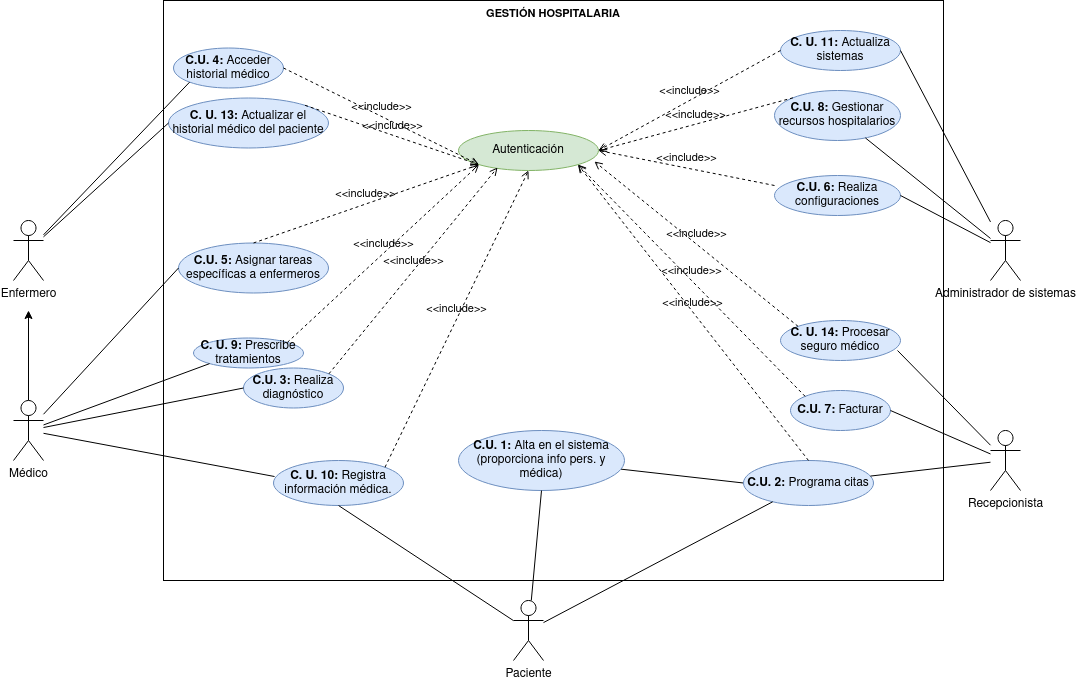

The diagram above was exported from draw.io. Its source (the exported page's mxGraphModel, read from the mxfile embedded in the PNG):
<mxGraphModel dx="2261" dy="1964" grid="1" gridSize="10" guides="1" tooltips="1" connect="1" arrows="1" fold="1" page="1" pageScale="1" pageWidth="827" pageHeight="1169" math="0" shadow="0">
  <root>
    <mxCell id="0" />
    <mxCell id="1" parent="0" />
    <mxCell id="X43d1x3VBKEQZCgrXUpB-51" value="GESTIÓN HOSPITALARIA" style="shape=rect;html=1;verticalAlign=top;fontStyle=1;whiteSpace=wrap;align=center;fontFamily=Helvetica;fontSize=11;fillColor=none;" vertex="1" parent="1">
      <mxGeometry x="20" y="-190" width="780" height="580" as="geometry" />
    </mxCell>
    <mxCell id="X43d1x3VBKEQZCgrXUpB-52" style="edgeStyle=none;shape=connector;rounded=0;orthogonalLoop=1;jettySize=auto;html=1;entryX=0;entryY=0.5;entryDx=0;entryDy=0;labelBackgroundColor=default;strokeColor=default;align=center;verticalAlign=middle;fontFamily=Helvetica;fontSize=11;fontColor=default;endArrow=none;endFill=0;" edge="1" parent="1" source="X43d1x3VBKEQZCgrXUpB-1" target="X43d1x3VBKEQZCgrXUpB-2">
      <mxGeometry relative="1" as="geometry" />
    </mxCell>
    <mxCell id="X43d1x3VBKEQZCgrXUpB-1" value="&lt;b&gt;C.U. 1: &lt;/b&gt;Alta en el sistema (proporciona info pers. y médica)" style="ellipse;whiteSpace=wrap;html=1;fillColor=#dae8fc;strokeColor=#6c8ebf;" vertex="1" parent="1">
      <mxGeometry x="315" y="240" width="166" height="60" as="geometry" />
    </mxCell>
    <mxCell id="X43d1x3VBKEQZCgrXUpB-2" value="&lt;b&gt;C.U. 2:&lt;/b&gt; Programa citas" style="ellipse;whiteSpace=wrap;html=1;fillColor=#dae8fc;strokeColor=#6c8ebf;" vertex="1" parent="1">
      <mxGeometry x="600" y="270" width="130" height="45" as="geometry" />
    </mxCell>
    <mxCell id="X43d1x3VBKEQZCgrXUpB-3" value="&lt;b&gt;C.U. 3:&lt;/b&gt; Realiza diagnóstico" style="ellipse;whiteSpace=wrap;html=1;fillColor=#dae8fc;strokeColor=#6c8ebf;" vertex="1" parent="1">
      <mxGeometry x="100" y="177.5" width="100" height="40" as="geometry" />
    </mxCell>
    <mxCell id="X43d1x3VBKEQZCgrXUpB-4" value="&lt;b&gt;C.U. 4: &lt;/b&gt;Acceder historial médico" style="ellipse;whiteSpace=wrap;html=1;fillColor=#dae8fc;strokeColor=#6c8ebf;" vertex="1" parent="1">
      <mxGeometry x="30" y="-142.5" width="110" height="40" as="geometry" />
    </mxCell>
    <mxCell id="X43d1x3VBKEQZCgrXUpB-5" value="&lt;b&gt;C.U. 5: &lt;/b&gt;Asignar tareas específicas a enfermeros" style="ellipse;whiteSpace=wrap;html=1;fillColor=#dae8fc;strokeColor=#6c8ebf;" vertex="1" parent="1">
      <mxGeometry x="35" y="52.5" width="150" height="50" as="geometry" />
    </mxCell>
    <mxCell id="X43d1x3VBKEQZCgrXUpB-6" value="&lt;b&gt;C.U. 6:&lt;/b&gt; Realiza configuraciones" style="ellipse;whiteSpace=wrap;html=1;fillColor=#dae8fc;strokeColor=#6c8ebf;" vertex="1" parent="1">
      <mxGeometry x="631" y="-15" width="126" height="40" as="geometry" />
    </mxCell>
    <mxCell id="X43d1x3VBKEQZCgrXUpB-7" value="&lt;b&gt;C.U. 7:&lt;/b&gt; Facturar " style="ellipse;whiteSpace=wrap;html=1;fillColor=#dae8fc;strokeColor=#6c8ebf;" vertex="1" parent="1">
      <mxGeometry x="647" y="200" width="100" height="40" as="geometry" />
    </mxCell>
    <mxCell id="X43d1x3VBKEQZCgrXUpB-8" value="&lt;b&gt;C.U. 8: &lt;/b&gt;Gestionar recursos hospitalarios" style="ellipse;whiteSpace=wrap;html=1;fillColor=#dae8fc;strokeColor=#6c8ebf;" vertex="1" parent="1">
      <mxGeometry x="631" y="-100" width="126" height="50" as="geometry" />
    </mxCell>
    <mxCell id="X43d1x3VBKEQZCgrXUpB-9" value="Autenticación" style="ellipse;whiteSpace=wrap;html=1;fillColor=#d5e8d4;strokeColor=#82b366;" vertex="1" parent="1">
      <mxGeometry x="315" y="-60" width="140" height="40" as="geometry" />
    </mxCell>
    <mxCell id="X43d1x3VBKEQZCgrXUpB-10" value="&lt;b&gt;C. U. 9:&lt;/b&gt; Prescribe tratamientos" style="ellipse;whiteSpace=wrap;html=1;fillColor=#dae8fc;strokeColor=#6c8ebf;" vertex="1" parent="1">
      <mxGeometry x="50" y="147.5" width="110" height="30" as="geometry" />
    </mxCell>
    <mxCell id="X43d1x3VBKEQZCgrXUpB-11" value="&lt;b&gt;C. U. 10:&lt;/b&gt; Registra información médica." style="ellipse;whiteSpace=wrap;html=1;fillColor=#dae8fc;strokeColor=#6c8ebf;" vertex="1" parent="1">
      <mxGeometry x="130" y="270" width="130" height="45" as="geometry" />
    </mxCell>
    <mxCell id="X43d1x3VBKEQZCgrXUpB-12" value="&lt;b&gt;C. U. 11:&lt;/b&gt; Actualiza sistemas" style="ellipse;whiteSpace=wrap;html=1;fillColor=#dae8fc;strokeColor=#6c8ebf;" vertex="1" parent="1">
      <mxGeometry x="637" y="-160" width="120" height="40" as="geometry" />
    </mxCell>
    <mxCell id="X43d1x3VBKEQZCgrXUpB-13" value="&lt;b&gt;C. U. 13:&lt;/b&gt; Actualizar el historial médico del paciente" style="ellipse;whiteSpace=wrap;html=1;fillColor=#dae8fc;strokeColor=#6c8ebf;" vertex="1" parent="1">
      <mxGeometry x="25" y="-92.5" width="160" height="50" as="geometry" />
    </mxCell>
    <mxCell id="X43d1x3VBKEQZCgrXUpB-14" value="&lt;b&gt;C. U. 14:&lt;/b&gt; Procesar seguro médico" style="ellipse;whiteSpace=wrap;html=1;fillColor=#dae8fc;strokeColor=#6c8ebf;" vertex="1" parent="1">
      <mxGeometry x="637" y="130" width="120" height="40" as="geometry" />
    </mxCell>
    <mxCell id="X43d1x3VBKEQZCgrXUpB-21" style="rounded=0;orthogonalLoop=1;jettySize=auto;html=1;entryX=0.5;entryY=1;entryDx=0;entryDy=0;endArrow=none;endFill=0;" edge="1" parent="1" source="X43d1x3VBKEQZCgrXUpB-15" target="X43d1x3VBKEQZCgrXUpB-11">
      <mxGeometry relative="1" as="geometry" />
    </mxCell>
    <mxCell id="X43d1x3VBKEQZCgrXUpB-22" style="edgeStyle=none;shape=connector;rounded=0;orthogonalLoop=1;jettySize=auto;html=1;entryX=0.5;entryY=1;entryDx=0;entryDy=0;labelBackgroundColor=default;strokeColor=default;align=center;verticalAlign=middle;fontFamily=Helvetica;fontSize=11;fontColor=default;endArrow=none;endFill=0;" edge="1" parent="1" source="X43d1x3VBKEQZCgrXUpB-15" target="X43d1x3VBKEQZCgrXUpB-1">
      <mxGeometry relative="1" as="geometry" />
    </mxCell>
    <mxCell id="X43d1x3VBKEQZCgrXUpB-15" value="Paciente" style="shape=umlActor;verticalLabelPosition=bottom;verticalAlign=top;html=1;outlineConnect=0;" vertex="1" parent="1">
      <mxGeometry x="370" y="410" width="30" height="60" as="geometry" />
    </mxCell>
    <mxCell id="X43d1x3VBKEQZCgrXUpB-33" style="edgeStyle=none;shape=connector;rounded=0;orthogonalLoop=1;jettySize=auto;html=1;entryX=0;entryY=1;entryDx=0;entryDy=0;labelBackgroundColor=default;strokeColor=default;align=center;verticalAlign=middle;fontFamily=Helvetica;fontSize=11;fontColor=default;endArrow=none;endFill=0;" edge="1" parent="1" source="X43d1x3VBKEQZCgrXUpB-16" target="X43d1x3VBKEQZCgrXUpB-4">
      <mxGeometry relative="1" as="geometry" />
    </mxCell>
    <mxCell id="X43d1x3VBKEQZCgrXUpB-34" style="edgeStyle=none;shape=connector;rounded=0;orthogonalLoop=1;jettySize=auto;html=1;entryX=0;entryY=0.5;entryDx=0;entryDy=0;labelBackgroundColor=default;strokeColor=default;align=center;verticalAlign=middle;fontFamily=Helvetica;fontSize=11;fontColor=default;endArrow=none;endFill=0;" edge="1" parent="1" source="X43d1x3VBKEQZCgrXUpB-16" target="X43d1x3VBKEQZCgrXUpB-13">
      <mxGeometry relative="1" as="geometry" />
    </mxCell>
    <mxCell id="X43d1x3VBKEQZCgrXUpB-16" value="Enfermero" style="shape=umlActor;html=1;verticalLabelPosition=bottom;verticalAlign=top;align=center;" vertex="1" parent="1">
      <mxGeometry x="-130" y="30" width="30" height="60" as="geometry" />
    </mxCell>
    <mxCell id="X43d1x3VBKEQZCgrXUpB-27" style="edgeStyle=none;shape=connector;rounded=0;orthogonalLoop=1;jettySize=auto;html=1;entryX=0.008;entryY=0.356;entryDx=0;entryDy=0;labelBackgroundColor=default;strokeColor=default;align=center;verticalAlign=middle;fontFamily=Helvetica;fontSize=11;fontColor=default;endArrow=none;endFill=0;entryPerimeter=0;" edge="1" parent="1" source="X43d1x3VBKEQZCgrXUpB-17" target="X43d1x3VBKEQZCgrXUpB-11">
      <mxGeometry relative="1" as="geometry">
        <mxPoint x="120" y="240" as="targetPoint" />
      </mxGeometry>
    </mxCell>
    <mxCell id="X43d1x3VBKEQZCgrXUpB-28" style="edgeStyle=none;shape=connector;rounded=0;orthogonalLoop=1;jettySize=auto;html=1;entryX=0;entryY=0.5;entryDx=0;entryDy=0;labelBackgroundColor=default;strokeColor=default;align=center;verticalAlign=middle;fontFamily=Helvetica;fontSize=11;fontColor=default;endArrow=none;endFill=0;" edge="1" parent="1" source="X43d1x3VBKEQZCgrXUpB-17" target="X43d1x3VBKEQZCgrXUpB-3">
      <mxGeometry relative="1" as="geometry" />
    </mxCell>
    <mxCell id="X43d1x3VBKEQZCgrXUpB-29" style="edgeStyle=none;shape=connector;rounded=0;orthogonalLoop=1;jettySize=auto;html=1;entryX=0;entryY=1;entryDx=0;entryDy=0;labelBackgroundColor=default;strokeColor=default;align=center;verticalAlign=middle;fontFamily=Helvetica;fontSize=11;fontColor=default;endArrow=none;endFill=0;" edge="1" parent="1" source="X43d1x3VBKEQZCgrXUpB-17" target="X43d1x3VBKEQZCgrXUpB-10">
      <mxGeometry relative="1" as="geometry" />
    </mxCell>
    <mxCell id="X43d1x3VBKEQZCgrXUpB-42" style="edgeStyle=none;shape=connector;rounded=0;orthogonalLoop=1;jettySize=auto;html=1;entryX=0;entryY=0.5;entryDx=0;entryDy=0;labelBackgroundColor=default;strokeColor=default;align=center;verticalAlign=middle;fontFamily=Helvetica;fontSize=11;fontColor=default;endArrow=none;endFill=0;" edge="1" parent="1" source="X43d1x3VBKEQZCgrXUpB-17" target="X43d1x3VBKEQZCgrXUpB-5">
      <mxGeometry relative="1" as="geometry" />
    </mxCell>
    <mxCell id="X43d1x3VBKEQZCgrXUpB-50" style="edgeStyle=none;rounded=0;orthogonalLoop=1;jettySize=auto;html=1;labelBackgroundColor=default;strokeColor=default;align=center;verticalAlign=middle;fontFamily=Helvetica;fontSize=11;fontColor=default;endArrow=classic;endFill=1;" edge="1" parent="1" source="X43d1x3VBKEQZCgrXUpB-17">
      <mxGeometry relative="1" as="geometry">
        <mxPoint x="-115" y="120" as="targetPoint" />
      </mxGeometry>
    </mxCell>
    <mxCell id="X43d1x3VBKEQZCgrXUpB-17" value="Médico" style="shape=umlActor;html=1;verticalLabelPosition=bottom;verticalAlign=top;align=center;" vertex="1" parent="1">
      <mxGeometry x="-130" y="210" width="30" height="60" as="geometry" />
    </mxCell>
    <mxCell id="X43d1x3VBKEQZCgrXUpB-23" style="edgeStyle=none;shape=connector;rounded=0;orthogonalLoop=1;jettySize=auto;html=1;labelBackgroundColor=default;strokeColor=default;align=center;verticalAlign=middle;fontFamily=Helvetica;fontSize=11;fontColor=default;endArrow=none;endFill=0;" edge="1" parent="1" source="X43d1x3VBKEQZCgrXUpB-18" target="X43d1x3VBKEQZCgrXUpB-2">
      <mxGeometry relative="1" as="geometry" />
    </mxCell>
    <mxCell id="X43d1x3VBKEQZCgrXUpB-38" style="edgeStyle=none;shape=connector;rounded=0;orthogonalLoop=1;jettySize=auto;html=1;entryX=1;entryY=0.5;entryDx=0;entryDy=0;labelBackgroundColor=default;strokeColor=default;align=center;verticalAlign=middle;fontFamily=Helvetica;fontSize=11;fontColor=default;endArrow=none;endFill=0;" edge="1" parent="1" source="X43d1x3VBKEQZCgrXUpB-18" target="X43d1x3VBKEQZCgrXUpB-7">
      <mxGeometry relative="1" as="geometry" />
    </mxCell>
    <mxCell id="X43d1x3VBKEQZCgrXUpB-18" value="Recepcionista" style="shape=umlActor;html=1;verticalLabelPosition=bottom;verticalAlign=top;align=center;" vertex="1" parent="1">
      <mxGeometry x="847" y="240" width="30" height="60" as="geometry" />
    </mxCell>
    <mxCell id="X43d1x3VBKEQZCgrXUpB-44" style="edgeStyle=none;shape=connector;rounded=0;orthogonalLoop=1;jettySize=auto;html=1;entryX=1;entryY=0.5;entryDx=0;entryDy=0;labelBackgroundColor=default;strokeColor=default;align=center;verticalAlign=middle;fontFamily=Helvetica;fontSize=11;fontColor=default;endArrow=none;endFill=0;" edge="1" parent="1" source="X43d1x3VBKEQZCgrXUpB-19" target="X43d1x3VBKEQZCgrXUpB-6">
      <mxGeometry relative="1" as="geometry" />
    </mxCell>
    <mxCell id="X43d1x3VBKEQZCgrXUpB-45" style="edgeStyle=none;shape=connector;rounded=0;orthogonalLoop=1;jettySize=auto;html=1;labelBackgroundColor=default;strokeColor=default;align=center;verticalAlign=middle;fontFamily=Helvetica;fontSize=11;fontColor=default;endArrow=none;endFill=0;" edge="1" parent="1" source="X43d1x3VBKEQZCgrXUpB-19" target="X43d1x3VBKEQZCgrXUpB-8">
      <mxGeometry relative="1" as="geometry" />
    </mxCell>
    <mxCell id="X43d1x3VBKEQZCgrXUpB-46" style="edgeStyle=none;shape=connector;rounded=0;orthogonalLoop=1;jettySize=auto;html=1;entryX=1;entryY=0.5;entryDx=0;entryDy=0;labelBackgroundColor=default;strokeColor=default;align=center;verticalAlign=middle;fontFamily=Helvetica;fontSize=11;fontColor=default;endArrow=none;endFill=0;" edge="1" parent="1" source="X43d1x3VBKEQZCgrXUpB-19" target="X43d1x3VBKEQZCgrXUpB-12">
      <mxGeometry relative="1" as="geometry" />
    </mxCell>
    <mxCell id="X43d1x3VBKEQZCgrXUpB-19" value="Administrador de sistemas" style="shape=umlActor;verticalLabelPosition=bottom;verticalAlign=top;html=1;outlineConnect=0;" vertex="1" parent="1">
      <mxGeometry x="847" y="30" width="30" height="60" as="geometry" />
    </mxCell>
    <mxCell id="X43d1x3VBKEQZCgrXUpB-24" style="edgeStyle=none;shape=connector;rounded=0;orthogonalLoop=1;jettySize=auto;html=1;labelBackgroundColor=default;strokeColor=default;align=center;verticalAlign=middle;fontFamily=Helvetica;fontSize=11;fontColor=default;endArrow=none;endFill=0;" edge="1" parent="1" source="X43d1x3VBKEQZCgrXUpB-15" target="X43d1x3VBKEQZCgrXUpB-2">
      <mxGeometry relative="1" as="geometry" />
    </mxCell>
    <mxCell id="X43d1x3VBKEQZCgrXUpB-26" value="&amp;lt;&amp;lt;include&amp;gt;&amp;gt;" style="edgeStyle=none;html=1;endArrow=open;verticalAlign=bottom;dashed=1;labelBackgroundColor=none;rounded=0;strokeColor=default;align=center;fontFamily=Helvetica;fontSize=11;fontColor=default;shape=connector;entryX=1;entryY=1;entryDx=0;entryDy=0;exitX=0.5;exitY=0;exitDx=0;exitDy=0;" edge="1" parent="1" source="X43d1x3VBKEQZCgrXUpB-2" target="X43d1x3VBKEQZCgrXUpB-9">
      <mxGeometry width="160" relative="1" as="geometry">
        <mxPoint x="330" y="360" as="sourcePoint" />
        <mxPoint x="490" y="360" as="targetPoint" />
      </mxGeometry>
    </mxCell>
    <mxCell id="X43d1x3VBKEQZCgrXUpB-30" value="&amp;lt;&amp;lt;include&amp;gt;&amp;gt;" style="edgeStyle=none;html=1;endArrow=open;verticalAlign=bottom;dashed=1;labelBackgroundColor=none;rounded=0;strokeColor=default;align=center;fontFamily=Helvetica;fontSize=11;fontColor=default;shape=connector;entryX=0.5;entryY=1;entryDx=0;entryDy=0;exitX=1;exitY=0;exitDx=0;exitDy=0;" edge="1" parent="1" source="X43d1x3VBKEQZCgrXUpB-11" target="X43d1x3VBKEQZCgrXUpB-9">
      <mxGeometry width="160" relative="1" as="geometry">
        <mxPoint x="485" y="295" as="sourcePoint" />
        <mxPoint x="444" y="-16" as="targetPoint" />
      </mxGeometry>
    </mxCell>
    <mxCell id="X43d1x3VBKEQZCgrXUpB-31" value="&amp;lt;&amp;lt;include&amp;gt;&amp;gt;" style="edgeStyle=none;html=1;endArrow=open;verticalAlign=bottom;dashed=1;labelBackgroundColor=none;rounded=0;strokeColor=default;align=center;fontFamily=Helvetica;fontSize=11;fontColor=default;shape=connector;entryX=0.279;entryY=0.925;entryDx=0;entryDy=0;exitX=1;exitY=0;exitDx=0;exitDy=0;entryPerimeter=0;" edge="1" parent="1" source="X43d1x3VBKEQZCgrXUpB-3" target="X43d1x3VBKEQZCgrXUpB-9">
      <mxGeometry width="160" relative="1" as="geometry">
        <mxPoint x="495" y="305" as="sourcePoint" />
        <mxPoint x="454" y="-6" as="targetPoint" />
      </mxGeometry>
    </mxCell>
    <mxCell id="X43d1x3VBKEQZCgrXUpB-32" value="&amp;lt;&amp;lt;include&amp;gt;&amp;gt;" style="edgeStyle=none;html=1;endArrow=open;verticalAlign=bottom;dashed=1;labelBackgroundColor=none;rounded=0;strokeColor=default;align=center;fontFamily=Helvetica;fontSize=11;fontColor=default;shape=connector;entryX=0;entryY=1;entryDx=0;entryDy=0;exitX=1;exitY=0;exitDx=0;exitDy=0;" edge="1" parent="1" source="X43d1x3VBKEQZCgrXUpB-10" target="X43d1x3VBKEQZCgrXUpB-9">
      <mxGeometry width="160" relative="1" as="geometry">
        <mxPoint x="505" y="315" as="sourcePoint" />
        <mxPoint x="464" y="4" as="targetPoint" />
      </mxGeometry>
    </mxCell>
    <mxCell id="X43d1x3VBKEQZCgrXUpB-35" value="&amp;lt;&amp;lt;include&amp;gt;&amp;gt;" style="edgeStyle=none;html=1;endArrow=open;verticalAlign=bottom;dashed=1;labelBackgroundColor=none;rounded=0;strokeColor=default;align=center;fontFamily=Helvetica;fontSize=11;fontColor=default;shape=connector;exitX=1;exitY=0.5;exitDx=0;exitDy=0;entryX=0;entryY=1;entryDx=0;entryDy=0;" edge="1" parent="1" source="X43d1x3VBKEQZCgrXUpB-4" target="X43d1x3VBKEQZCgrXUpB-9">
      <mxGeometry width="160" relative="1" as="geometry">
        <mxPoint x="330" y="300" as="sourcePoint" />
        <mxPoint x="490" y="300" as="targetPoint" />
      </mxGeometry>
    </mxCell>
    <mxCell id="X43d1x3VBKEQZCgrXUpB-36" value="&amp;lt;&amp;lt;include&amp;gt;&amp;gt;" style="edgeStyle=none;html=1;endArrow=open;verticalAlign=bottom;dashed=1;labelBackgroundColor=none;rounded=0;strokeColor=default;align=center;fontFamily=Helvetica;fontSize=11;fontColor=default;shape=connector;exitX=1;exitY=0;exitDx=0;exitDy=0;entryX=0;entryY=1;entryDx=0;entryDy=0;" edge="1" parent="1" source="X43d1x3VBKEQZCgrXUpB-13" target="X43d1x3VBKEQZCgrXUpB-9">
      <mxGeometry width="160" relative="1" as="geometry">
        <mxPoint x="330" y="300" as="sourcePoint" />
        <mxPoint x="490" y="300" as="targetPoint" />
      </mxGeometry>
    </mxCell>
    <mxCell id="X43d1x3VBKEQZCgrXUpB-39" style="edgeStyle=none;shape=connector;rounded=0;orthogonalLoop=1;jettySize=auto;html=1;entryX=0.975;entryY=0.75;entryDx=0;entryDy=0;entryPerimeter=0;labelBackgroundColor=default;strokeColor=default;align=center;verticalAlign=middle;fontFamily=Helvetica;fontSize=11;fontColor=default;endArrow=none;endFill=0;" edge="1" parent="1" source="X43d1x3VBKEQZCgrXUpB-18" target="X43d1x3VBKEQZCgrXUpB-14">
      <mxGeometry relative="1" as="geometry" />
    </mxCell>
    <mxCell id="X43d1x3VBKEQZCgrXUpB-40" value="&amp;lt;&amp;lt;include&amp;gt;&amp;gt;" style="edgeStyle=none;html=1;endArrow=open;verticalAlign=bottom;dashed=1;labelBackgroundColor=none;rounded=0;strokeColor=default;align=center;fontFamily=Helvetica;fontSize=11;fontColor=default;shape=connector;exitX=0;exitY=0;exitDx=0;exitDy=0;entryX=0.971;entryY=0.775;entryDx=0;entryDy=0;entryPerimeter=0;" edge="1" parent="1" source="X43d1x3VBKEQZCgrXUpB-14" target="X43d1x3VBKEQZCgrXUpB-9">
      <mxGeometry width="160" relative="1" as="geometry">
        <mxPoint x="330" y="300" as="sourcePoint" />
        <mxPoint x="490" y="300" as="targetPoint" />
      </mxGeometry>
    </mxCell>
    <mxCell id="X43d1x3VBKEQZCgrXUpB-41" value="&amp;lt;&amp;lt;include&amp;gt;&amp;gt;" style="edgeStyle=none;html=1;endArrow=open;verticalAlign=bottom;dashed=1;labelBackgroundColor=none;rounded=0;strokeColor=default;align=center;fontFamily=Helvetica;fontSize=11;fontColor=default;shape=connector;exitX=0;exitY=0;exitDx=0;exitDy=0;entryX=1;entryY=1;entryDx=0;entryDy=0;" edge="1" parent="1" source="X43d1x3VBKEQZCgrXUpB-7" target="X43d1x3VBKEQZCgrXUpB-9">
      <mxGeometry width="160" relative="1" as="geometry">
        <mxPoint x="330" y="300" as="sourcePoint" />
        <mxPoint x="490" y="300" as="targetPoint" />
      </mxGeometry>
    </mxCell>
    <mxCell id="X43d1x3VBKEQZCgrXUpB-43" value="&amp;lt;&amp;lt;include&amp;gt;&amp;gt;" style="edgeStyle=none;html=1;endArrow=open;verticalAlign=bottom;dashed=1;labelBackgroundColor=none;rounded=0;strokeColor=default;align=center;fontFamily=Helvetica;fontSize=11;fontColor=default;shape=connector;exitX=0.5;exitY=0;exitDx=0;exitDy=0;entryX=0;entryY=1;entryDx=0;entryDy=0;" edge="1" parent="1" source="X43d1x3VBKEQZCgrXUpB-5" target="X43d1x3VBKEQZCgrXUpB-9">
      <mxGeometry width="160" relative="1" as="geometry">
        <mxPoint x="330" y="210" as="sourcePoint" />
        <mxPoint x="490" y="210" as="targetPoint" />
      </mxGeometry>
    </mxCell>
    <mxCell id="X43d1x3VBKEQZCgrXUpB-47" value="&amp;lt;&amp;lt;include&amp;gt;&amp;gt;" style="edgeStyle=none;html=1;endArrow=open;verticalAlign=bottom;dashed=1;labelBackgroundColor=none;rounded=0;strokeColor=default;align=center;fontFamily=Helvetica;fontSize=11;fontColor=default;shape=connector;exitX=0;exitY=0.5;exitDx=0;exitDy=0;entryX=1;entryY=0.5;entryDx=0;entryDy=0;" edge="1" parent="1" source="X43d1x3VBKEQZCgrXUpB-12" target="X43d1x3VBKEQZCgrXUpB-9">
      <mxGeometry width="160" relative="1" as="geometry">
        <mxPoint x="330" y="240" as="sourcePoint" />
        <mxPoint x="490" y="240" as="targetPoint" />
      </mxGeometry>
    </mxCell>
    <mxCell id="X43d1x3VBKEQZCgrXUpB-48" value="&amp;lt;&amp;lt;include&amp;gt;&amp;gt;" style="edgeStyle=none;html=1;endArrow=open;verticalAlign=bottom;dashed=1;labelBackgroundColor=none;rounded=0;strokeColor=default;align=center;fontFamily=Helvetica;fontSize=11;fontColor=default;shape=connector;exitX=0;exitY=0;exitDx=0;exitDy=0;entryX=1;entryY=0.5;entryDx=0;entryDy=0;" edge="1" parent="1" source="X43d1x3VBKEQZCgrXUpB-8" target="X43d1x3VBKEQZCgrXUpB-9">
      <mxGeometry width="160" relative="1" as="geometry">
        <mxPoint x="330" y="240" as="sourcePoint" />
        <mxPoint x="490" y="240" as="targetPoint" />
      </mxGeometry>
    </mxCell>
    <mxCell id="X43d1x3VBKEQZCgrXUpB-49" value="&amp;lt;&amp;lt;include&amp;gt;&amp;gt;" style="edgeStyle=none;html=1;endArrow=open;verticalAlign=bottom;dashed=1;labelBackgroundColor=none;rounded=0;strokeColor=default;align=center;fontFamily=Helvetica;fontSize=11;fontColor=default;shape=connector;exitX=0;exitY=0.25;exitDx=0;exitDy=0;exitPerimeter=0;entryX=1;entryY=0.5;entryDx=0;entryDy=0;" edge="1" parent="1" source="X43d1x3VBKEQZCgrXUpB-6" target="X43d1x3VBKEQZCgrXUpB-9">
      <mxGeometry width="160" relative="1" as="geometry">
        <mxPoint x="330" y="240" as="sourcePoint" />
        <mxPoint x="490" y="240" as="targetPoint" />
      </mxGeometry>
    </mxCell>
  </root>
</mxGraphModel>